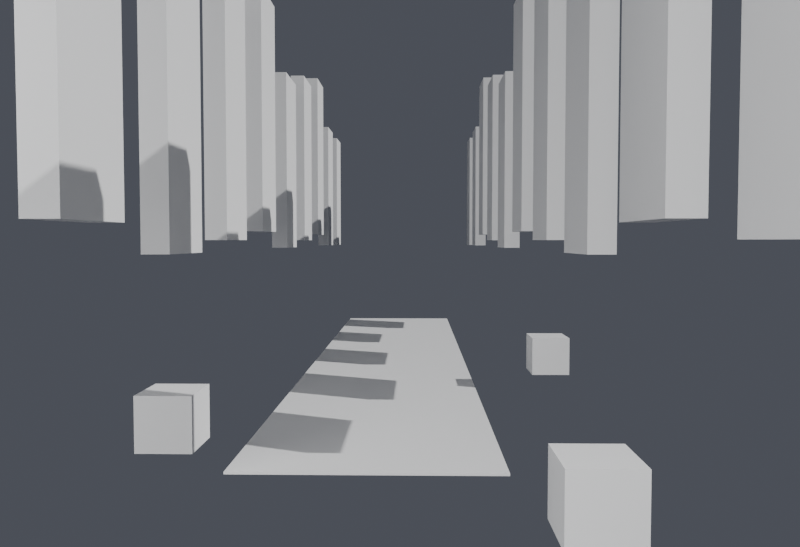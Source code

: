 # Source: alley-blender-mcp.blend  (saved by Blender 5.1.30; exported with 4.5.12 LTS)
import bpy
from mathutils import Matrix  # noqa: F401  (used for matrix-valued properties, if any)

bpy.ops.wm.read_factory_settings(use_empty=True)
scene = bpy.context.scene
scene.name = 'Scene'

# ---- collections
col_collection = bpy.data.collections.new('Collection'); scene.collection.children.link(col_collection)

# ---- world
world_w = bpy.data.worlds.new('W'); scene.world = world_w
world_w.use_nodes = True; world_w.node_tree.nodes.clear()
_N = world_w.node_tree.nodes; _L = world_w.node_tree.links
n0 = _N.new('ShaderNodeBackground'); n0.name = 'Background'; n0.location = (-200, 100)
n0.inputs[0].default_value = (0.13, 0.14, 0.17, 1.0)
n0.inputs[1].default_value = 0.6
n1 = _N.new('ShaderNodeOutputWorld'); n1.name = 'World Output'; n1.location = (200, 100)
_L.new(n0.outputs[0], n1.inputs[0])
n1.is_active_output = True

# ---- cameras
cam_cam = bpy.data.cameras.new('Cam')
cam_cam.lens = 34.0

# ---- lights
light_sun = bpy.data.lights.new('Sun', 'SUN')
light_sun.energy = 3.2
light_fill = bpy.data.lights.new('Fill', 'AREA')
light_fill.energy = 600.0
light_fill.size = 8.0

# ---- meshes
me_cube = bpy.data.meshes.new('Cube')
me_cube.from_pydata([(-0.5, -0.5, -0.5), (-0.5, -0.5, 0.5), (-0.5, 0.5, -0.5), (-0.5, 0.5, 0.5), (0.5, -0.5, -0.5), (0.5, -0.5, 0.5), (0.5, 0.5, -0.5), (0.5, 0.5, 0.5)], [], [(0, 1, 3, 2), (2, 3, 7, 6), (6, 7, 5, 4), (4, 5, 1, 0), (2, 6, 4, 0), (7, 3, 1, 5)])
_uv = me_cube.uv_layers.new(name='UVMap')
_uv.uv.foreach_set('vector', [0.375, 0.0, 0.625, 0.0, 0.625, 0.25, 0.375, 0.25, 0.375, 0.25, 0.625, 0.25, 0.625, 0.5, 0.375, 0.5, 0.375, 0.5, 0.625, 0.5, 0.625, 0.75, 0.375, 0.75, 0.375, 0.75, 0.625, 0.75, 0.625, 1.0, 0.375, 1.0, 0.125, 0.5, 0.375, 0.5, 0.375, 0.75, 0.125, 0.75, 0.625, 0.5, 0.875, 0.5, 0.875, 0.75, 0.625, 0.75])
me_cube.update()
me_cube_001 = bpy.data.meshes.new('Cube.001')
me_cube_001.from_pydata([(-0.5, -0.5, -0.5), (-0.5, -0.5, 0.5), (-0.5, 0.5, -0.5), (-0.5, 0.5, 0.5), (0.5, -0.5, -0.5), (0.5, -0.5, 0.5), (0.5, 0.5, -0.5), (0.5, 0.5, 0.5)], [], [(0, 1, 3, 2), (2, 3, 7, 6), (6, 7, 5, 4), (4, 5, 1, 0), (2, 6, 4, 0), (7, 3, 1, 5)])
_uv = me_cube_001.uv_layers.new(name='UVMap')
_uv.uv.foreach_set('vector', [0.375, 0.0, 0.625, 0.0, 0.625, 0.25, 0.375, 0.25, 0.375, 0.25, 0.625, 0.25, 0.625, 0.5, 0.375, 0.5, 0.375, 0.5, 0.625, 0.5, 0.625, 0.75, 0.375, 0.75, 0.375, 0.75, 0.625, 0.75, 0.625, 1.0, 0.375, 1.0, 0.125, 0.5, 0.375, 0.5, 0.375, 0.75, 0.125, 0.75, 0.625, 0.5, 0.875, 0.5, 0.875, 0.75, 0.625, 0.75])
me_cube_001.update()
me_cube_002 = bpy.data.meshes.new('Cube.002')
me_cube_002.from_pydata([(-0.5, -0.5, -0.5), (-0.5, -0.5, 0.5), (-0.5, 0.5, -0.5), (-0.5, 0.5, 0.5), (0.5, -0.5, -0.5), (0.5, -0.5, 0.5), (0.5, 0.5, -0.5), (0.5, 0.5, 0.5)], [], [(0, 1, 3, 2), (2, 3, 7, 6), (6, 7, 5, 4), (4, 5, 1, 0), (2, 6, 4, 0), (7, 3, 1, 5)])
_uv = me_cube_002.uv_layers.new(name='UVMap')
_uv.uv.foreach_set('vector', [0.375, 0.0, 0.625, 0.0, 0.625, 0.25, 0.375, 0.25, 0.375, 0.25, 0.625, 0.25, 0.625, 0.5, 0.375, 0.5, 0.375, 0.5, 0.625, 0.5, 0.625, 0.75, 0.375, 0.75, 0.375, 0.75, 0.625, 0.75, 0.625, 1.0, 0.375, 1.0, 0.125, 0.5, 0.375, 0.5, 0.375, 0.75, 0.125, 0.75, 0.625, 0.5, 0.875, 0.5, 0.875, 0.75, 0.625, 0.75])
me_cube_002.update()
me_cube_003 = bpy.data.meshes.new('Cube.003')
me_cube_003.from_pydata([(-0.5, -0.5, -0.5), (-0.5, -0.5, 0.5), (-0.5, 0.5, -0.5), (-0.5, 0.5, 0.5), (0.5, -0.5, -0.5), (0.5, -0.5, 0.5), (0.5, 0.5, -0.5), (0.5, 0.5, 0.5)], [], [(0, 1, 3, 2), (2, 3, 7, 6), (6, 7, 5, 4), (4, 5, 1, 0), (2, 6, 4, 0), (7, 3, 1, 5)])
_uv = me_cube_003.uv_layers.new(name='UVMap')
_uv.uv.foreach_set('vector', [0.375, 0.0, 0.625, 0.0, 0.625, 0.25, 0.375, 0.25, 0.375, 0.25, 0.625, 0.25, 0.625, 0.5, 0.375, 0.5, 0.375, 0.5, 0.625, 0.5, 0.625, 0.75, 0.375, 0.75, 0.375, 0.75, 0.625, 0.75, 0.625, 1.0, 0.375, 1.0, 0.125, 0.5, 0.375, 0.5, 0.375, 0.75, 0.125, 0.75, 0.625, 0.5, 0.875, 0.5, 0.875, 0.75, 0.625, 0.75])
me_cube_003.update()
me_cube_004 = bpy.data.meshes.new('Cube.004')
me_cube_004.from_pydata([(-0.5, -0.5, -0.5), (-0.5, -0.5, 0.5), (-0.5, 0.5, -0.5), (-0.5, 0.5, 0.5), (0.5, -0.5, -0.5), (0.5, -0.5, 0.5), (0.5, 0.5, -0.5), (0.5, 0.5, 0.5)], [], [(0, 1, 3, 2), (2, 3, 7, 6), (6, 7, 5, 4), (4, 5, 1, 0), (2, 6, 4, 0), (7, 3, 1, 5)])
_uv = me_cube_004.uv_layers.new(name='UVMap')
_uv.uv.foreach_set('vector', [0.375, 0.0, 0.625, 0.0, 0.625, 0.25, 0.375, 0.25, 0.375, 0.25, 0.625, 0.25, 0.625, 0.5, 0.375, 0.5, 0.375, 0.5, 0.625, 0.5, 0.625, 0.75, 0.375, 0.75, 0.375, 0.75, 0.625, 0.75, 0.625, 1.0, 0.375, 1.0, 0.125, 0.5, 0.375, 0.5, 0.375, 0.75, 0.125, 0.75, 0.625, 0.5, 0.875, 0.5, 0.875, 0.75, 0.625, 0.75])
me_cube_004.update()
me_cube_005 = bpy.data.meshes.new('Cube.005')
me_cube_005.from_pydata([(-0.5, -0.5, -0.5), (-0.5, -0.5, 0.5), (-0.5, 0.5, -0.5), (-0.5, 0.5, 0.5), (0.5, -0.5, -0.5), (0.5, -0.5, 0.5), (0.5, 0.5, -0.5), (0.5, 0.5, 0.5)], [], [(0, 1, 3, 2), (2, 3, 7, 6), (6, 7, 5, 4), (4, 5, 1, 0), (2, 6, 4, 0), (7, 3, 1, 5)])
_uv = me_cube_005.uv_layers.new(name='UVMap')
_uv.uv.foreach_set('vector', [0.375, 0.0, 0.625, 0.0, 0.625, 0.25, 0.375, 0.25, 0.375, 0.25, 0.625, 0.25, 0.625, 0.5, 0.375, 0.5, 0.375, 0.5, 0.625, 0.5, 0.625, 0.75, 0.375, 0.75, 0.375, 0.75, 0.625, 0.75, 0.625, 1.0, 0.375, 1.0, 0.125, 0.5, 0.375, 0.5, 0.375, 0.75, 0.125, 0.75, 0.625, 0.5, 0.875, 0.5, 0.875, 0.75, 0.625, 0.75])
me_cube_005.update()
me_cube_006 = bpy.data.meshes.new('Cube.006')
me_cube_006.from_pydata([(-0.5, -0.5, -0.5), (-0.5, -0.5, 0.5), (-0.5, 0.5, -0.5), (-0.5, 0.5, 0.5), (0.5, -0.5, -0.5), (0.5, -0.5, 0.5), (0.5, 0.5, -0.5), (0.5, 0.5, 0.5)], [], [(0, 1, 3, 2), (2, 3, 7, 6), (6, 7, 5, 4), (4, 5, 1, 0), (2, 6, 4, 0), (7, 3, 1, 5)])
_uv = me_cube_006.uv_layers.new(name='UVMap')
_uv.uv.foreach_set('vector', [0.375, 0.0, 0.625, 0.0, 0.625, 0.25, 0.375, 0.25, 0.375, 0.25, 0.625, 0.25, 0.625, 0.5, 0.375, 0.5, 0.375, 0.5, 0.625, 0.5, 0.625, 0.75, 0.375, 0.75, 0.375, 0.75, 0.625, 0.75, 0.625, 1.0, 0.375, 1.0, 0.125, 0.5, 0.375, 0.5, 0.375, 0.75, 0.125, 0.75, 0.625, 0.5, 0.875, 0.5, 0.875, 0.75, 0.625, 0.75])
me_cube_006.update()
me_cube_007 = bpy.data.meshes.new('Cube.007')
me_cube_007.from_pydata([(-0.5, -0.5, -0.5), (-0.5, -0.5, 0.5), (-0.5, 0.5, -0.5), (-0.5, 0.5, 0.5), (0.5, -0.5, -0.5), (0.5, -0.5, 0.5), (0.5, 0.5, -0.5), (0.5, 0.5, 0.5)], [], [(0, 1, 3, 2), (2, 3, 7, 6), (6, 7, 5, 4), (4, 5, 1, 0), (2, 6, 4, 0), (7, 3, 1, 5)])
_uv = me_cube_007.uv_layers.new(name='UVMap')
_uv.uv.foreach_set('vector', [0.375, 0.0, 0.625, 0.0, 0.625, 0.25, 0.375, 0.25, 0.375, 0.25, 0.625, 0.25, 0.625, 0.5, 0.375, 0.5, 0.375, 0.5, 0.625, 0.5, 0.625, 0.75, 0.375, 0.75, 0.375, 0.75, 0.625, 0.75, 0.625, 1.0, 0.375, 1.0, 0.125, 0.5, 0.375, 0.5, 0.375, 0.75, 0.125, 0.75, 0.625, 0.5, 0.875, 0.5, 0.875, 0.75, 0.625, 0.75])
me_cube_007.update()
me_cube_008 = bpy.data.meshes.new('Cube.008')
me_cube_008.from_pydata([(-0.5, -0.5, -0.5), (-0.5, -0.5, 0.5), (-0.5, 0.5, -0.5), (-0.5, 0.5, 0.5), (0.5, -0.5, -0.5), (0.5, -0.5, 0.5), (0.5, 0.5, -0.5), (0.5, 0.5, 0.5)], [], [(0, 1, 3, 2), (2, 3, 7, 6), (6, 7, 5, 4), (4, 5, 1, 0), (2, 6, 4, 0), (7, 3, 1, 5)])
_uv = me_cube_008.uv_layers.new(name='UVMap')
_uv.uv.foreach_set('vector', [0.375, 0.0, 0.625, 0.0, 0.625, 0.25, 0.375, 0.25, 0.375, 0.25, 0.625, 0.25, 0.625, 0.5, 0.375, 0.5, 0.375, 0.5, 0.625, 0.5, 0.625, 0.75, 0.375, 0.75, 0.375, 0.75, 0.625, 0.75, 0.625, 1.0, 0.375, 1.0, 0.125, 0.5, 0.375, 0.5, 0.375, 0.75, 0.125, 0.75, 0.625, 0.5, 0.875, 0.5, 0.875, 0.75, 0.625, 0.75])
me_cube_008.update()
me_cube_009 = bpy.data.meshes.new('Cube.009')
me_cube_009.from_pydata([(-0.5, -0.5, -0.5), (-0.5, -0.5, 0.5), (-0.5, 0.5, -0.5), (-0.5, 0.5, 0.5), (0.5, -0.5, -0.5), (0.5, -0.5, 0.5), (0.5, 0.5, -0.5), (0.5, 0.5, 0.5)], [], [(0, 1, 3, 2), (2, 3, 7, 6), (6, 7, 5, 4), (4, 5, 1, 0), (2, 6, 4, 0), (7, 3, 1, 5)])
_uv = me_cube_009.uv_layers.new(name='UVMap')
_uv.uv.foreach_set('vector', [0.375, 0.0, 0.625, 0.0, 0.625, 0.25, 0.375, 0.25, 0.375, 0.25, 0.625, 0.25, 0.625, 0.5, 0.375, 0.5, 0.375, 0.5, 0.625, 0.5, 0.625, 0.75, 0.375, 0.75, 0.375, 0.75, 0.625, 0.75, 0.625, 1.0, 0.375, 1.0, 0.125, 0.5, 0.375, 0.5, 0.375, 0.75, 0.125, 0.75, 0.625, 0.5, 0.875, 0.5, 0.875, 0.75, 0.625, 0.75])
me_cube_009.update()
me_cube_010 = bpy.data.meshes.new('Cube.010')
me_cube_010.from_pydata([(-0.5, -0.5, -0.5), (-0.5, -0.5, 0.5), (-0.5, 0.5, -0.5), (-0.5, 0.5, 0.5), (0.5, -0.5, -0.5), (0.5, -0.5, 0.5), (0.5, 0.5, -0.5), (0.5, 0.5, 0.5)], [], [(0, 1, 3, 2), (2, 3, 7, 6), (6, 7, 5, 4), (4, 5, 1, 0), (2, 6, 4, 0), (7, 3, 1, 5)])
_uv = me_cube_010.uv_layers.new(name='UVMap')
_uv.uv.foreach_set('vector', [0.375, 0.0, 0.625, 0.0, 0.625, 0.25, 0.375, 0.25, 0.375, 0.25, 0.625, 0.25, 0.625, 0.5, 0.375, 0.5, 0.375, 0.5, 0.625, 0.5, 0.625, 0.75, 0.375, 0.75, 0.375, 0.75, 0.625, 0.75, 0.625, 1.0, 0.375, 1.0, 0.125, 0.5, 0.375, 0.5, 0.375, 0.75, 0.125, 0.75, 0.625, 0.5, 0.875, 0.5, 0.875, 0.75, 0.625, 0.75])
me_cube_010.update()
me_cube_011 = bpy.data.meshes.new('Cube.011')
me_cube_011.from_pydata([(-0.5, -0.5, -0.5), (-0.5, -0.5, 0.5), (-0.5, 0.5, -0.5), (-0.5, 0.5, 0.5), (0.5, -0.5, -0.5), (0.5, -0.5, 0.5), (0.5, 0.5, -0.5), (0.5, 0.5, 0.5)], [], [(0, 1, 3, 2), (2, 3, 7, 6), (6, 7, 5, 4), (4, 5, 1, 0), (2, 6, 4, 0), (7, 3, 1, 5)])
_uv = me_cube_011.uv_layers.new(name='UVMap')
_uv.uv.foreach_set('vector', [0.375, 0.0, 0.625, 0.0, 0.625, 0.25, 0.375, 0.25, 0.375, 0.25, 0.625, 0.25, 0.625, 0.5, 0.375, 0.5, 0.375, 0.5, 0.625, 0.5, 0.625, 0.75, 0.375, 0.75, 0.375, 0.75, 0.625, 0.75, 0.625, 1.0, 0.375, 1.0, 0.125, 0.5, 0.375, 0.5, 0.375, 0.75, 0.125, 0.75, 0.625, 0.5, 0.875, 0.5, 0.875, 0.75, 0.625, 0.75])
me_cube_011.update()
me_cube_012 = bpy.data.meshes.new('Cube.012')
me_cube_012.from_pydata([(-0.5, -0.5, -0.5), (-0.5, -0.5, 0.5), (-0.5, 0.5, -0.5), (-0.5, 0.5, 0.5), (0.5, -0.5, -0.5), (0.5, -0.5, 0.5), (0.5, 0.5, -0.5), (0.5, 0.5, 0.5)], [], [(0, 1, 3, 2), (2, 3, 7, 6), (6, 7, 5, 4), (4, 5, 1, 0), (2, 6, 4, 0), (7, 3, 1, 5)])
_uv = me_cube_012.uv_layers.new(name='UVMap')
_uv.uv.foreach_set('vector', [0.375, 0.0, 0.625, 0.0, 0.625, 0.25, 0.375, 0.25, 0.375, 0.25, 0.625, 0.25, 0.625, 0.5, 0.375, 0.5, 0.375, 0.5, 0.625, 0.5, 0.625, 0.75, 0.375, 0.75, 0.375, 0.75, 0.625, 0.75, 0.625, 1.0, 0.375, 1.0, 0.125, 0.5, 0.375, 0.5, 0.375, 0.75, 0.125, 0.75, 0.625, 0.5, 0.875, 0.5, 0.875, 0.75, 0.625, 0.75])
me_cube_012.update()
me_cube_013 = bpy.data.meshes.new('Cube.013')
me_cube_013.from_pydata([(-0.5, -0.5, -0.5), (-0.5, -0.5, 0.5), (-0.5, 0.5, -0.5), (-0.5, 0.5, 0.5), (0.5, -0.5, -0.5), (0.5, -0.5, 0.5), (0.5, 0.5, -0.5), (0.5, 0.5, 0.5)], [], [(0, 1, 3, 2), (2, 3, 7, 6), (6, 7, 5, 4), (4, 5, 1, 0), (2, 6, 4, 0), (7, 3, 1, 5)])
_uv = me_cube_013.uv_layers.new(name='UVMap')
_uv.uv.foreach_set('vector', [0.375, 0.0, 0.625, 0.0, 0.625, 0.25, 0.375, 0.25, 0.375, 0.25, 0.625, 0.25, 0.625, 0.5, 0.375, 0.5, 0.375, 0.5, 0.625, 0.5, 0.625, 0.75, 0.375, 0.75, 0.375, 0.75, 0.625, 0.75, 0.625, 1.0, 0.375, 1.0, 0.125, 0.5, 0.375, 0.5, 0.375, 0.75, 0.125, 0.75, 0.625, 0.5, 0.875, 0.5, 0.875, 0.75, 0.625, 0.75])
me_cube_013.update()
me_cube_014 = bpy.data.meshes.new('Cube.014')
me_cube_014.from_pydata([(-0.5, -0.5, -0.5), (-0.5, -0.5, 0.5), (-0.5, 0.5, -0.5), (-0.5, 0.5, 0.5), (0.5, -0.5, -0.5), (0.5, -0.5, 0.5), (0.5, 0.5, -0.5), (0.5, 0.5, 0.5)], [], [(0, 1, 3, 2), (2, 3, 7, 6), (6, 7, 5, 4), (4, 5, 1, 0), (2, 6, 4, 0), (7, 3, 1, 5)])
_uv = me_cube_014.uv_layers.new(name='UVMap')
_uv.uv.foreach_set('vector', [0.375, 0.0, 0.625, 0.0, 0.625, 0.25, 0.375, 0.25, 0.375, 0.25, 0.625, 0.25, 0.625, 0.5, 0.375, 0.5, 0.375, 0.5, 0.625, 0.5, 0.625, 0.75, 0.375, 0.75, 0.375, 0.75, 0.625, 0.75, 0.625, 1.0, 0.375, 1.0, 0.125, 0.5, 0.375, 0.5, 0.375, 0.75, 0.125, 0.75, 0.625, 0.5, 0.875, 0.5, 0.875, 0.75, 0.625, 0.75])
me_cube_014.update()
me_cube_015 = bpy.data.meshes.new('Cube.015')
me_cube_015.from_pydata([(-0.5, -0.5, -0.5), (-0.5, -0.5, 0.5), (-0.5, 0.5, -0.5), (-0.5, 0.5, 0.5), (0.5, -0.5, -0.5), (0.5, -0.5, 0.5), (0.5, 0.5, -0.5), (0.5, 0.5, 0.5)], [], [(0, 1, 3, 2), (2, 3, 7, 6), (6, 7, 5, 4), (4, 5, 1, 0), (2, 6, 4, 0), (7, 3, 1, 5)])
_uv = me_cube_015.uv_layers.new(name='UVMap')
_uv.uv.foreach_set('vector', [0.375, 0.0, 0.625, 0.0, 0.625, 0.25, 0.375, 0.25, 0.375, 0.25, 0.625, 0.25, 0.625, 0.5, 0.375, 0.5, 0.375, 0.5, 0.625, 0.5, 0.625, 0.75, 0.375, 0.75, 0.375, 0.75, 0.625, 0.75, 0.625, 1.0, 0.375, 1.0, 0.125, 0.5, 0.375, 0.5, 0.375, 0.75, 0.125, 0.75, 0.625, 0.5, 0.875, 0.5, 0.875, 0.75, 0.625, 0.75])
me_cube_015.update()
me_cube_016 = bpy.data.meshes.new('Cube.016')
me_cube_016.from_pydata([(-0.5, -0.5, -0.5), (-0.5, -0.5, 0.5), (-0.5, 0.5, -0.5), (-0.5, 0.5, 0.5), (0.5, -0.5, -0.5), (0.5, -0.5, 0.5), (0.5, 0.5, -0.5), (0.5, 0.5, 0.5)], [], [(0, 1, 3, 2), (2, 3, 7, 6), (6, 7, 5, 4), (4, 5, 1, 0), (2, 6, 4, 0), (7, 3, 1, 5)])
_uv = me_cube_016.uv_layers.new(name='UVMap')
_uv.uv.foreach_set('vector', [0.375, 0.0, 0.625, 0.0, 0.625, 0.25, 0.375, 0.25, 0.375, 0.25, 0.625, 0.25, 0.625, 0.5, 0.375, 0.5, 0.375, 0.5, 0.625, 0.5, 0.625, 0.75, 0.375, 0.75, 0.375, 0.75, 0.625, 0.75, 0.625, 1.0, 0.375, 1.0, 0.125, 0.5, 0.375, 0.5, 0.375, 0.75, 0.125, 0.75, 0.625, 0.5, 0.875, 0.5, 0.875, 0.75, 0.625, 0.75])
me_cube_016.update()
me_cube_017 = bpy.data.meshes.new('Cube.017')
me_cube_017.from_pydata([(-0.5, -0.5, -0.5), (-0.5, -0.5, 0.5), (-0.5, 0.5, -0.5), (-0.5, 0.5, 0.5), (0.5, -0.5, -0.5), (0.5, -0.5, 0.5), (0.5, 0.5, -0.5), (0.5, 0.5, 0.5)], [], [(0, 1, 3, 2), (2, 3, 7, 6), (6, 7, 5, 4), (4, 5, 1, 0), (2, 6, 4, 0), (7, 3, 1, 5)])
_uv = me_cube_017.uv_layers.new(name='UVMap')
_uv.uv.foreach_set('vector', [0.375, 0.0, 0.625, 0.0, 0.625, 0.25, 0.375, 0.25, 0.375, 0.25, 0.625, 0.25, 0.625, 0.5, 0.375, 0.5, 0.375, 0.5, 0.625, 0.5, 0.625, 0.75, 0.375, 0.75, 0.375, 0.75, 0.625, 0.75, 0.625, 1.0, 0.375, 1.0, 0.125, 0.5, 0.375, 0.5, 0.375, 0.75, 0.125, 0.75, 0.625, 0.5, 0.875, 0.5, 0.875, 0.75, 0.625, 0.75])
me_cube_017.update()
me_cube_018 = bpy.data.meshes.new('Cube.018')
me_cube_018.from_pydata([(-0.5, -0.5, -0.5), (-0.5, -0.5, 0.5), (-0.5, 0.5, -0.5), (-0.5, 0.5, 0.5), (0.5, -0.5, -0.5), (0.5, -0.5, 0.5), (0.5, 0.5, -0.5), (0.5, 0.5, 0.5)], [], [(0, 1, 3, 2), (2, 3, 7, 6), (6, 7, 5, 4), (4, 5, 1, 0), (2, 6, 4, 0), (7, 3, 1, 5)])
_uv = me_cube_018.uv_layers.new(name='UVMap')
_uv.uv.foreach_set('vector', [0.375, 0.0, 0.625, 0.0, 0.625, 0.25, 0.375, 0.25, 0.375, 0.25, 0.625, 0.25, 0.625, 0.5, 0.375, 0.5, 0.375, 0.5, 0.625, 0.5, 0.625, 0.75, 0.375, 0.75, 0.375, 0.75, 0.625, 0.75, 0.625, 1.0, 0.375, 1.0, 0.125, 0.5, 0.375, 0.5, 0.375, 0.75, 0.125, 0.75, 0.625, 0.5, 0.875, 0.5, 0.875, 0.75, 0.625, 0.75])
me_cube_018.update()
me_cube_019 = bpy.data.meshes.new('Cube.019')
me_cube_019.from_pydata([(-0.5, -0.5, -0.5), (-0.5, -0.5, 0.5), (-0.5, 0.5, -0.5), (-0.5, 0.5, 0.5), (0.5, -0.5, -0.5), (0.5, -0.5, 0.5), (0.5, 0.5, -0.5), (0.5, 0.5, 0.5)], [], [(0, 1, 3, 2), (2, 3, 7, 6), (6, 7, 5, 4), (4, 5, 1, 0), (2, 6, 4, 0), (7, 3, 1, 5)])
_uv = me_cube_019.uv_layers.new(name='UVMap')
_uv.uv.foreach_set('vector', [0.375, 0.0, 0.625, 0.0, 0.625, 0.25, 0.375, 0.25, 0.375, 0.25, 0.625, 0.25, 0.625, 0.5, 0.375, 0.5, 0.375, 0.5, 0.625, 0.5, 0.625, 0.75, 0.375, 0.75, 0.375, 0.75, 0.625, 0.75, 0.625, 1.0, 0.375, 1.0, 0.125, 0.5, 0.375, 0.5, 0.375, 0.75, 0.125, 0.75, 0.625, 0.5, 0.875, 0.5, 0.875, 0.75, 0.625, 0.75])
me_cube_019.update()
me_cube_020 = bpy.data.meshes.new('Cube.020')
me_cube_020.from_pydata([(-0.5, -0.5, -0.5), (-0.5, -0.5, 0.5), (-0.5, 0.5, -0.5), (-0.5, 0.5, 0.5), (0.5, -0.5, -0.5), (0.5, -0.5, 0.5), (0.5, 0.5, -0.5), (0.5, 0.5, 0.5)], [], [(0, 1, 3, 2), (2, 3, 7, 6), (6, 7, 5, 4), (4, 5, 1, 0), (2, 6, 4, 0), (7, 3, 1, 5)])
_uv = me_cube_020.uv_layers.new(name='UVMap')
_uv.uv.foreach_set('vector', [0.375, 0.0, 0.625, 0.0, 0.625, 0.25, 0.375, 0.25, 0.375, 0.25, 0.625, 0.25, 0.625, 0.5, 0.375, 0.5, 0.375, 0.5, 0.625, 0.5, 0.625, 0.75, 0.375, 0.75, 0.375, 0.75, 0.625, 0.75, 0.625, 1.0, 0.375, 1.0, 0.125, 0.5, 0.375, 0.5, 0.375, 0.75, 0.125, 0.75, 0.625, 0.5, 0.875, 0.5, 0.875, 0.75, 0.625, 0.75])
me_cube_020.update()
me_cube_021 = bpy.data.meshes.new('Cube.021')
me_cube_021.from_pydata([(-0.5, -0.5, -0.5), (-0.5, -0.5, 0.5), (-0.5, 0.5, -0.5), (-0.5, 0.5, 0.5), (0.5, -0.5, -0.5), (0.5, -0.5, 0.5), (0.5, 0.5, -0.5), (0.5, 0.5, 0.5)], [], [(0, 1, 3, 2), (2, 3, 7, 6), (6, 7, 5, 4), (4, 5, 1, 0), (2, 6, 4, 0), (7, 3, 1, 5)])
_uv = me_cube_021.uv_layers.new(name='UVMap')
_uv.uv.foreach_set('vector', [0.375, 0.0, 0.625, 0.0, 0.625, 0.25, 0.375, 0.25, 0.375, 0.25, 0.625, 0.25, 0.625, 0.5, 0.375, 0.5, 0.375, 0.5, 0.625, 0.5, 0.625, 0.75, 0.375, 0.75, 0.375, 0.75, 0.625, 0.75, 0.625, 1.0, 0.375, 1.0, 0.125, 0.5, 0.375, 0.5, 0.375, 0.75, 0.125, 0.75, 0.625, 0.5, 0.875, 0.5, 0.875, 0.75, 0.625, 0.75])
me_cube_021.update()
me_cube_022 = bpy.data.meshes.new('Cube.022')
me_cube_022.from_pydata([(-0.5, -0.5, -0.5), (-0.5, -0.5, 0.5), (-0.5, 0.5, -0.5), (-0.5, 0.5, 0.5), (0.5, -0.5, -0.5), (0.5, -0.5, 0.5), (0.5, 0.5, -0.5), (0.5, 0.5, 0.5)], [], [(0, 1, 3, 2), (2, 3, 7, 6), (6, 7, 5, 4), (4, 5, 1, 0), (2, 6, 4, 0), (7, 3, 1, 5)])
_uv = me_cube_022.uv_layers.new(name='UVMap')
_uv.uv.foreach_set('vector', [0.375, 0.0, 0.625, 0.0, 0.625, 0.25, 0.375, 0.25, 0.375, 0.25, 0.625, 0.25, 0.625, 0.5, 0.375, 0.5, 0.375, 0.5, 0.625, 0.5, 0.625, 0.75, 0.375, 0.75, 0.375, 0.75, 0.625, 0.75, 0.625, 1.0, 0.375, 1.0, 0.125, 0.5, 0.375, 0.5, 0.375, 0.75, 0.125, 0.75, 0.625, 0.5, 0.875, 0.5, 0.875, 0.75, 0.625, 0.75])
me_cube_022.update()
me_cube_023 = bpy.data.meshes.new('Cube.023')
me_cube_023.from_pydata([(-0.5, -0.5, -0.5), (-0.5, -0.5, 0.5), (-0.5, 0.5, -0.5), (-0.5, 0.5, 0.5), (0.5, -0.5, -0.5), (0.5, -0.5, 0.5), (0.5, 0.5, -0.5), (0.5, 0.5, 0.5)], [], [(0, 1, 3, 2), (2, 3, 7, 6), (6, 7, 5, 4), (4, 5, 1, 0), (2, 6, 4, 0), (7, 3, 1, 5)])
_uv = me_cube_023.uv_layers.new(name='UVMap')
_uv.uv.foreach_set('vector', [0.375, 0.0, 0.625, 0.0, 0.625, 0.25, 0.375, 0.25, 0.375, 0.25, 0.625, 0.25, 0.625, 0.5, 0.375, 0.5, 0.375, 0.5, 0.625, 0.5, 0.625, 0.75, 0.375, 0.75, 0.375, 0.75, 0.625, 0.75, 0.625, 1.0, 0.375, 1.0, 0.125, 0.5, 0.375, 0.5, 0.375, 0.75, 0.125, 0.75, 0.625, 0.5, 0.875, 0.5, 0.875, 0.75, 0.625, 0.75])
me_cube_023.update()
me_cube_024 = bpy.data.meshes.new('Cube.024')
me_cube_024.from_pydata([(-0.5, -0.5, -0.5), (-0.5, -0.5, 0.5), (-0.5, 0.5, -0.5), (-0.5, 0.5, 0.5), (0.5, -0.5, -0.5), (0.5, -0.5, 0.5), (0.5, 0.5, -0.5), (0.5, 0.5, 0.5)], [], [(0, 1, 3, 2), (2, 3, 7, 6), (6, 7, 5, 4), (4, 5, 1, 0), (2, 6, 4, 0), (7, 3, 1, 5)])
_uv = me_cube_024.uv_layers.new(name='UVMap')
_uv.uv.foreach_set('vector', [0.375, 0.0, 0.625, 0.0, 0.625, 0.25, 0.375, 0.25, 0.375, 0.25, 0.625, 0.25, 0.625, 0.5, 0.375, 0.5, 0.375, 0.5, 0.625, 0.5, 0.625, 0.75, 0.375, 0.75, 0.375, 0.75, 0.625, 0.75, 0.625, 1.0, 0.375, 1.0, 0.125, 0.5, 0.375, 0.5, 0.375, 0.75, 0.125, 0.75, 0.625, 0.5, 0.875, 0.5, 0.875, 0.75, 0.625, 0.75])
me_cube_024.update()
me_cube_025 = bpy.data.meshes.new('Cube.025')
me_cube_025.from_pydata([(-0.5, -0.5, -0.5), (-0.5, -0.5, 0.5), (-0.5, 0.5, -0.5), (-0.5, 0.5, 0.5), (0.5, -0.5, -0.5), (0.5, -0.5, 0.5), (0.5, 0.5, -0.5), (0.5, 0.5, 0.5)], [], [(0, 1, 3, 2), (2, 3, 7, 6), (6, 7, 5, 4), (4, 5, 1, 0), (2, 6, 4, 0), (7, 3, 1, 5)])
_uv = me_cube_025.uv_layers.new(name='UVMap')
_uv.uv.foreach_set('vector', [0.375, 0.0, 0.625, 0.0, 0.625, 0.25, 0.375, 0.25, 0.375, 0.25, 0.625, 0.25, 0.625, 0.5, 0.375, 0.5, 0.375, 0.5, 0.625, 0.5, 0.625, 0.75, 0.375, 0.75, 0.375, 0.75, 0.625, 0.75, 0.625, 1.0, 0.375, 1.0, 0.125, 0.5, 0.375, 0.5, 0.375, 0.75, 0.125, 0.75, 0.625, 0.5, 0.875, 0.5, 0.875, 0.75, 0.625, 0.75])
me_cube_025.update()

# ---- objects
ob_hero = bpy.data.objects.new('Hero', None)
ob_alley = bpy.data.objects.new('Alley', None)
ob_cam = bpy.data.objects.new('Cam', cam_cam)
ob_sun = bpy.data.objects.new('Sun', light_sun)
ob_fill = bpy.data.objects.new('Fill', light_fill)
ob_ground = bpy.data.objects.new('Ground', me_cube)
ob_facade__2_0 = bpy.data.objects.new('facade_-2_0', me_cube_001)
ob_facade__2_0_1 = bpy.data.objects.new('facade_+2_0', me_cube_002)
ob_facade__2_2 = bpy.data.objects.new('facade_-2_2', me_cube_003)
ob_facade__2_2_1 = bpy.data.objects.new('facade_+2_2', me_cube_004)
ob_facade__2_5 = bpy.data.objects.new('facade_-2_5', me_cube_005)
ob_facade__2_5_1 = bpy.data.objects.new('facade_+2_5', me_cube_006)
ob_facade__2_7 = bpy.data.objects.new('facade_-2_7', me_cube_007)
ob_facade__2_7_1 = bpy.data.objects.new('facade_+2_7', me_cube_008)
ob_facade__2_10 = bpy.data.objects.new('facade_-2_10', me_cube_009)
ob_facade__2_10_1 = bpy.data.objects.new('facade_+2_10', me_cube_010)
ob_facade__2_12 = bpy.data.objects.new('facade_-2_12', me_cube_011)
ob_facade__2_12_1 = bpy.data.objects.new('facade_+2_12', me_cube_012)
ob_facade__2_14 = bpy.data.objects.new('facade_-2_14', me_cube_013)
ob_facade__2_14_1 = bpy.data.objects.new('facade_+2_14', me_cube_014)
ob_facade__2_17 = bpy.data.objects.new('facade_-2_17', me_cube_015)
ob_facade__2_17_1 = bpy.data.objects.new('facade_+2_17', me_cube_016)
ob_facade__2_19 = bpy.data.objects.new('facade_-2_19', me_cube_017)
ob_facade__2_19_1 = bpy.data.objects.new('facade_+2_19', me_cube_018)
ob_facade__2_22 = bpy.data.objects.new('facade_-2_22', me_cube_019)
ob_facade__2_22_1 = bpy.data.objects.new('facade_+2_22', me_cube_020)
ob_facade__2_24 = bpy.data.objects.new('facade_-2_24', me_cube_021)
ob_facade__2_24_1 = bpy.data.objects.new('facade_+2_24', me_cube_022)
ob_prop_dumpster = bpy.data.objects.new('prop_dumpster', me_cube_023)
ob_prop_fire_escape = bpy.data.objects.new('prop_fire_escape', me_cube_024)
ob_prop_crates = bpy.data.objects.new('prop_crates', me_cube_025)

# ---- transforms, parenting, visibility, modifiers, constraints
ob_hero.location = (0.0, 0.0, 0.0)
ob_hero.empty_image_offset = (0.0, 0.0)
ob_alley.location = (0.0, 0.0, 0.0)
ob_cam.location = (0.39, 0.03, 1.87)
ob_cam.rotation_euler = (1.527, -2.078e-09, 0.02005)
ob_sun.location = (0.0, 0.0, 0.0)
ob_sun.rotation_euler = (0.9599, 0.1745, 1.047)
ob_fill.location = (-3.0, -1.0, 3.0)
ob_fill.rotation_euler = (1.134, 0.0, -0.6109)
ob_ground.parent = ob_alley
ob_ground.location = (0.0, 12.0, 0.0)
ob_ground.scale = (2.3, 12.0, 0.02)
ob_facade__2_0.parent = ob_alley
ob_facade__2_0.location = (-2.3, 1.2, 3.45)
ob_facade__2_0.scale = (0.3, 1.2, 3.45)
ob_facade__2_0_1.parent = ob_alley
ob_facade__2_0_1.location = (2.3, 1.2, 3.45)
ob_facade__2_0_1.scale = (0.3, 1.2, 3.45)
ob_facade__2_2.parent = ob_alley
ob_facade__2_2.location = (-2.3, 3.6, 3.75)
ob_facade__2_2.scale = (0.3, 1.2, 3.75)
ob_facade__2_2_1.parent = ob_alley
ob_facade__2_2_1.location = (2.3, 3.6, 3.75)
ob_facade__2_2_1.scale = (0.3, 1.2, 3.75)
ob_facade__2_5.parent = ob_alley
ob_facade__2_5.location = (-2.3, 6.0, 4.05)
ob_facade__2_5.scale = (0.3, 1.2, 4.05)
ob_facade__2_5_1.parent = ob_alley
ob_facade__2_5_1.location = (2.3, 6.0, 4.05)
ob_facade__2_5_1.scale = (0.3, 1.2, 4.05)
ob_facade__2_7.parent = ob_alley
ob_facade__2_7.location = (-2.3, 8.4, 3.45)
ob_facade__2_7.scale = (0.3, 1.2, 3.45)
ob_facade__2_7_1.parent = ob_alley
ob_facade__2_7_1.location = (2.3, 8.4, 3.45)
ob_facade__2_7_1.scale = (0.3, 1.2, 3.45)
ob_facade__2_10.parent = ob_alley
ob_facade__2_10.location = (-2.3, 10.8, 3.75)
ob_facade__2_10.scale = (0.3, 1.2, 3.75)
ob_facade__2_10_1.parent = ob_alley
ob_facade__2_10_1.location = (2.3, 10.8, 3.75)
ob_facade__2_10_1.scale = (0.3, 1.2, 3.75)
ob_facade__2_12.parent = ob_alley
ob_facade__2_12.location = (-2.3, 13.2, 4.05)
ob_facade__2_12.scale = (0.3, 1.2, 4.05)
ob_facade__2_12_1.parent = ob_alley
ob_facade__2_12_1.location = (2.3, 13.2, 4.05)
ob_facade__2_12_1.scale = (0.3, 1.2, 4.05)
ob_facade__2_14.parent = ob_alley
ob_facade__2_14.location = (-2.3, 15.6, 3.45)
ob_facade__2_14.scale = (0.3, 1.2, 3.45)
ob_facade__2_14_1.parent = ob_alley
ob_facade__2_14_1.location = (2.3, 15.6, 3.45)
ob_facade__2_14_1.scale = (0.3, 1.2, 3.45)
ob_facade__2_17.parent = ob_alley
ob_facade__2_17.location = (-2.3, 18.0, 3.75)
ob_facade__2_17.scale = (0.3, 1.2, 3.75)
ob_facade__2_17_1.parent = ob_alley
ob_facade__2_17_1.location = (2.3, 18.0, 3.75)
ob_facade__2_17_1.scale = (0.3, 1.2, 3.75)
ob_facade__2_19.parent = ob_alley
ob_facade__2_19.location = (-2.3, 20.4, 4.05)
ob_facade__2_19.scale = (0.3, 1.2, 4.05)
ob_facade__2_19_1.parent = ob_alley
ob_facade__2_19_1.location = (2.3, 20.4, 4.05)
ob_facade__2_19_1.scale = (0.3, 1.2, 4.05)
ob_facade__2_22.parent = ob_alley
ob_facade__2_22.location = (-2.3, 22.8, 3.45)
ob_facade__2_22.scale = (0.3, 1.2, 3.45)
ob_facade__2_22_1.parent = ob_alley
ob_facade__2_22_1.location = (2.3, 22.8, 3.45)
ob_facade__2_22_1.scale = (0.3, 1.2, 3.45)
ob_facade__2_24.parent = ob_alley
ob_facade__2_24.location = (-2.3, 25.2, 3.45)
ob_facade__2_24.scale = (0.3, 1.2, 3.45)
ob_facade__2_24_1.parent = ob_alley
ob_facade__2_24_1.location = (2.3, 25.2, 3.45)
ob_facade__2_24_1.scale = (0.3, 1.2, 3.45)
ob_prop_dumpster.parent = ob_alley
ob_prop_dumpster.location = (-1.55, 6.0, 0.45)
ob_prop_dumpster.scale = (0.45, 0.5, 0.45)
ob_prop_fire_escape.parent = ob_alley
ob_prop_fire_escape.location = (2.05, 9.5, 0.45)
ob_prop_fire_escape.scale = (0.45, 0.5, 0.45)
ob_prop_crates.parent = ob_alley
ob_prop_crates.location = (1.4, 4.2, 0.45)
ob_prop_crates.scale = (0.45, 0.5, 0.45)

# ---- collection membership
scene.collection.objects.link(ob_hero)
scene.collection.objects.link(ob_alley)
scene.collection.objects.link(ob_cam)
scene.collection.objects.link(ob_sun)
scene.collection.objects.link(ob_fill)
col_collection.objects.link(ob_ground)
col_collection.objects.link(ob_facade__2_0)
col_collection.objects.link(ob_facade__2_0_1)
col_collection.objects.link(ob_facade__2_2)
col_collection.objects.link(ob_facade__2_2_1)
col_collection.objects.link(ob_facade__2_5)
col_collection.objects.link(ob_facade__2_5_1)
col_collection.objects.link(ob_facade__2_7)
col_collection.objects.link(ob_facade__2_7_1)
col_collection.objects.link(ob_facade__2_10)
col_collection.objects.link(ob_facade__2_10_1)
col_collection.objects.link(ob_facade__2_12)
col_collection.objects.link(ob_facade__2_12_1)
col_collection.objects.link(ob_facade__2_14)
col_collection.objects.link(ob_facade__2_14_1)
col_collection.objects.link(ob_facade__2_17)
col_collection.objects.link(ob_facade__2_17_1)
col_collection.objects.link(ob_facade__2_19)
col_collection.objects.link(ob_facade__2_19_1)
col_collection.objects.link(ob_facade__2_22)
col_collection.objects.link(ob_facade__2_22_1)
col_collection.objects.link(ob_facade__2_24)
col_collection.objects.link(ob_facade__2_24_1)
col_collection.objects.link(ob_prop_dumpster)
col_collection.objects.link(ob_prop_fire_escape)
col_collection.objects.link(ob_prop_crates)

# ---- scene / render settings (as saved in the file)
scene.camera = ob_cam
scene.frame_start = 1; scene.frame_end = 250; scene.frame_set(1)
scene.render.engine = 'BLENDER_EEVEE_NEXT'
scene.render.resolution_x = 1216
scene.render.resolution_y = 832
scene.render.bake_bias = 0.0
scene.render.bake_samples = 0
scene.cycles.sampling_pattern = 'TABULATED_SOBOL'
scene.eevee.use_volume_custom_range = False
bpy.context.view_layer.update()

